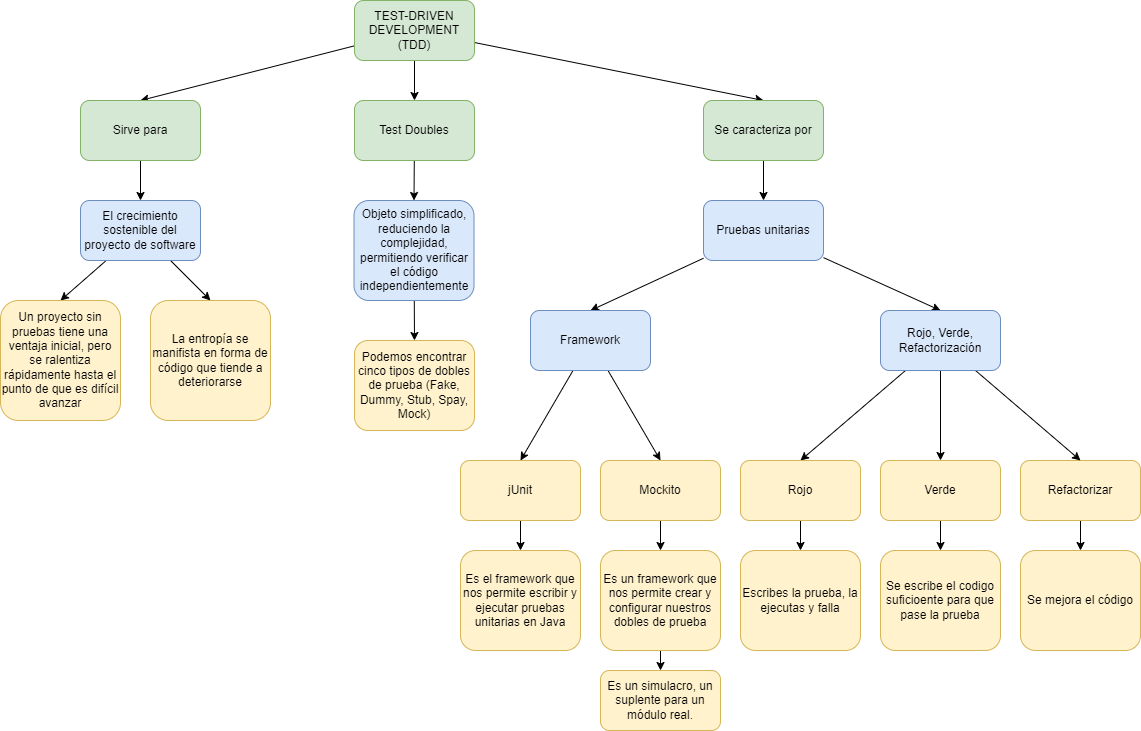

The diagram above was exported from draw.io. Its source (the exported page's mxGraphModel, read from the mxfile embedded in the PNG):
<mxGraphModel dx="1422" dy="794" grid="1" gridSize="10" guides="1" tooltips="1" connect="1" arrows="1" fold="1" page="1" pageScale="1" pageWidth="827" pageHeight="1169" math="0" shadow="0">
  <root>
    <mxCell id="0" />
    <mxCell id="1" parent="0" />
    <mxCell id="hJbX_PncAXtqh5n-InCU-5" style="rounded=0;orthogonalLoop=1;jettySize=auto;html=1;entryX=0.5;entryY=0;entryDx=0;entryDy=0;" parent="1" source="hJbX_PncAXtqh5n-InCU-1" target="hJbX_PncAXtqh5n-InCU-2" edge="1">
      <mxGeometry relative="1" as="geometry" />
    </mxCell>
    <mxCell id="hJbX_PncAXtqh5n-InCU-6" style="edgeStyle=none;rounded=0;orthogonalLoop=1;jettySize=auto;html=1;entryX=0.5;entryY=0;entryDx=0;entryDy=0;" parent="1" source="hJbX_PncAXtqh5n-InCU-1" target="hJbX_PncAXtqh5n-InCU-3" edge="1">
      <mxGeometry relative="1" as="geometry" />
    </mxCell>
    <mxCell id="hJbX_PncAXtqh5n-InCU-27" style="edgeStyle=none;rounded=0;orthogonalLoop=1;jettySize=auto;html=1;entryX=0.5;entryY=0;entryDx=0;entryDy=0;" parent="1" source="hJbX_PncAXtqh5n-InCU-1" target="hJbX_PncAXtqh5n-InCU-26" edge="1">
      <mxGeometry relative="1" as="geometry" />
    </mxCell>
    <mxCell id="hJbX_PncAXtqh5n-InCU-1" value="TEST-DRIVEN DEVELOPMENT (TDD)" style="rounded=1;whiteSpace=wrap;html=1;fillColor=#d5e8d4;strokeColor=#82b366;" parent="1" vertex="1">
      <mxGeometry x="354" y="20" width="120" height="60" as="geometry" />
    </mxCell>
    <mxCell id="hJbX_PncAXtqh5n-InCU-7" style="edgeStyle=none;rounded=0;orthogonalLoop=1;jettySize=auto;html=1;entryX=0.5;entryY=0;entryDx=0;entryDy=0;" parent="1" source="hJbX_PncAXtqh5n-InCU-2" target="hJbX_PncAXtqh5n-InCU-4" edge="1">
      <mxGeometry relative="1" as="geometry" />
    </mxCell>
    <mxCell id="hJbX_PncAXtqh5n-InCU-2" value="Sirve para" style="rounded=1;whiteSpace=wrap;html=1;fillColor=#d5e8d4;strokeColor=#82b366;" parent="1" vertex="1">
      <mxGeometry x="80" y="120" width="120" height="60" as="geometry" />
    </mxCell>
    <mxCell id="hJbX_PncAXtqh5n-InCU-15" style="edgeStyle=none;rounded=0;orthogonalLoop=1;jettySize=auto;html=1;exitX=0.5;exitY=1;exitDx=0;exitDy=0;entryX=0.5;entryY=0;entryDx=0;entryDy=0;" parent="1" source="hJbX_PncAXtqh5n-InCU-3" target="hJbX_PncAXtqh5n-InCU-14" edge="1">
      <mxGeometry relative="1" as="geometry" />
    </mxCell>
    <mxCell id="hJbX_PncAXtqh5n-InCU-3" value="Se caracteriza por" style="rounded=1;whiteSpace=wrap;html=1;fillColor=#d5e8d4;strokeColor=#82b366;" parent="1" vertex="1">
      <mxGeometry x="703" y="120" width="120" height="60" as="geometry" />
    </mxCell>
    <mxCell id="hJbX_PncAXtqh5n-InCU-10" style="edgeStyle=none;rounded=0;orthogonalLoop=1;jettySize=auto;html=1;entryX=0.5;entryY=0;entryDx=0;entryDy=0;" parent="1" source="hJbX_PncAXtqh5n-InCU-4" target="hJbX_PncAXtqh5n-InCU-8" edge="1">
      <mxGeometry relative="1" as="geometry" />
    </mxCell>
    <mxCell id="CNW-JZKT3Jd49Sy42h1E-11" style="edgeStyle=none;rounded=0;orthogonalLoop=1;jettySize=auto;html=1;entryX=0.5;entryY=0;entryDx=0;entryDy=0;" edge="1" parent="1" source="hJbX_PncAXtqh5n-InCU-4" target="hJbX_PncAXtqh5n-InCU-12">
      <mxGeometry relative="1" as="geometry" />
    </mxCell>
    <mxCell id="hJbX_PncAXtqh5n-InCU-4" value="El crecimiento sostenible del proyecto de software" style="rounded=1;whiteSpace=wrap;html=1;fillColor=#dae8fc;strokeColor=#6c8ebf;" parent="1" vertex="1">
      <mxGeometry x="80" y="220" width="120" height="60" as="geometry" />
    </mxCell>
    <mxCell id="hJbX_PncAXtqh5n-InCU-8" value="Un proyecto sin pruebas tiene una ventaja inicial, pero se ralentiza rápidamente hasta el punto de que es difícil avanzar" style="rounded=1;whiteSpace=wrap;html=1;align=center;fillColor=#fff2cc;strokeColor=#d6b656;" parent="1" vertex="1">
      <mxGeometry y="320" width="120" height="120" as="geometry" />
    </mxCell>
    <mxCell id="CNW-JZKT3Jd49Sy42h1E-18" style="edgeStyle=none;rounded=0;orthogonalLoop=1;jettySize=auto;html=1;entryX=0.5;entryY=0;entryDx=0;entryDy=0;" edge="1" parent="1" source="hJbX_PncAXtqh5n-InCU-9" target="CNW-JZKT3Jd49Sy42h1E-17">
      <mxGeometry relative="1" as="geometry" />
    </mxCell>
    <mxCell id="hJbX_PncAXtqh5n-InCU-9" value="Refactorizar" style="rounded=1;whiteSpace=wrap;html=1;fillColor=#fff2cc;strokeColor=#d6b656;" parent="1" vertex="1">
      <mxGeometry x="1020" y="480" width="120" height="60" as="geometry" />
    </mxCell>
    <mxCell id="hJbX_PncAXtqh5n-InCU-12" value="&lt;span style=&quot;&quot;&gt;La entropía se manifista en forma de código que tiende a deteriorarse&lt;/span&gt;" style="rounded=1;whiteSpace=wrap;html=1;fillColor=#fff2cc;strokeColor=#d6b656;" parent="1" vertex="1">
      <mxGeometry x="150" y="320" width="120" height="120" as="geometry" />
    </mxCell>
    <mxCell id="CNW-JZKT3Jd49Sy42h1E-2" style="rounded=0;orthogonalLoop=1;jettySize=auto;html=1;entryX=0.5;entryY=0;entryDx=0;entryDy=0;" edge="1" parent="1" source="hJbX_PncAXtqh5n-InCU-14" target="CNW-JZKT3Jd49Sy42h1E-1">
      <mxGeometry relative="1" as="geometry" />
    </mxCell>
    <mxCell id="CNW-JZKT3Jd49Sy42h1E-6" style="edgeStyle=none;rounded=0;orthogonalLoop=1;jettySize=auto;html=1;entryX=0.5;entryY=0;entryDx=0;entryDy=0;" edge="1" parent="1" source="hJbX_PncAXtqh5n-InCU-14" target="CNW-JZKT3Jd49Sy42h1E-5">
      <mxGeometry relative="1" as="geometry" />
    </mxCell>
    <mxCell id="hJbX_PncAXtqh5n-InCU-14" value="Pruebas unitarias" style="rounded=1;whiteSpace=wrap;html=1;fillColor=#dae8fc;strokeColor=#6c8ebf;" parent="1" vertex="1">
      <mxGeometry x="703" y="220" width="120" height="60" as="geometry" />
    </mxCell>
    <mxCell id="hJbX_PncAXtqh5n-InCU-22" style="edgeStyle=none;rounded=0;orthogonalLoop=1;jettySize=auto;html=1;entryX=0.5;entryY=0;entryDx=0;entryDy=0;exitX=0.5;exitY=1;exitDx=0;exitDy=0;" parent="1" source="hJbX_PncAXtqh5n-InCU-16" target="hJbX_PncAXtqh5n-InCU-20" edge="1">
      <mxGeometry relative="1" as="geometry">
        <mxPoint x="370" y="700" as="sourcePoint" />
      </mxGeometry>
    </mxCell>
    <mxCell id="hJbX_PncAXtqh5n-InCU-16" value="jUnit" style="rounded=1;whiteSpace=wrap;html=1;fillColor=#fff2cc;strokeColor=#d6b656;" parent="1" vertex="1">
      <mxGeometry x="460" y="480" width="120" height="60" as="geometry" />
    </mxCell>
    <mxCell id="hJbX_PncAXtqh5n-InCU-23" style="edgeStyle=none;rounded=0;orthogonalLoop=1;jettySize=auto;html=1;entryX=0.5;entryY=0;entryDx=0;entryDy=0;" parent="1" source="hJbX_PncAXtqh5n-InCU-17" target="hJbX_PncAXtqh5n-InCU-21" edge="1">
      <mxGeometry relative="1" as="geometry" />
    </mxCell>
    <mxCell id="hJbX_PncAXtqh5n-InCU-17" value="Mockito" style="rounded=1;whiteSpace=wrap;html=1;fillColor=#fff2cc;strokeColor=#d6b656;" parent="1" vertex="1">
      <mxGeometry x="600" y="480" width="120" height="60" as="geometry" />
    </mxCell>
    <mxCell id="hJbX_PncAXtqh5n-InCU-20" value="Es el framework que nos permite escribir y ejecutar pruebas unitarias en Java" style="rounded=1;whiteSpace=wrap;html=1;fillColor=#fff2cc;strokeColor=#d6b656;" parent="1" vertex="1">
      <mxGeometry x="460" y="570" width="120" height="100" as="geometry" />
    </mxCell>
    <mxCell id="hJbX_PncAXtqh5n-InCU-25" style="edgeStyle=none;rounded=0;orthogonalLoop=1;jettySize=auto;html=1;entryX=0.5;entryY=0;entryDx=0;entryDy=0;" parent="1" source="hJbX_PncAXtqh5n-InCU-21" target="hJbX_PncAXtqh5n-InCU-24" edge="1">
      <mxGeometry relative="1" as="geometry" />
    </mxCell>
    <mxCell id="hJbX_PncAXtqh5n-InCU-21" value="Es un framework que nos permite crear y configurar nuestros dobles de prueba" style="rounded=1;whiteSpace=wrap;html=1;fillColor=#fff2cc;strokeColor=#d6b656;" parent="1" vertex="1">
      <mxGeometry x="600" y="570" width="120" height="100" as="geometry" />
    </mxCell>
    <mxCell id="hJbX_PncAXtqh5n-InCU-24" value="Es un simulacro, un suplente para un módulo real." style="rounded=1;whiteSpace=wrap;html=1;fillColor=#fff2cc;strokeColor=#d6b656;" parent="1" vertex="1">
      <mxGeometry x="600" y="690" width="120" height="60" as="geometry" />
    </mxCell>
    <mxCell id="hJbX_PncAXtqh5n-InCU-29" style="edgeStyle=none;rounded=0;orthogonalLoop=1;jettySize=auto;html=1;entryX=0.5;entryY=0;entryDx=0;entryDy=0;" parent="1" source="hJbX_PncAXtqh5n-InCU-26" target="hJbX_PncAXtqh5n-InCU-28" edge="1">
      <mxGeometry relative="1" as="geometry" />
    </mxCell>
    <mxCell id="hJbX_PncAXtqh5n-InCU-26" value="Test Doubles" style="rounded=1;whiteSpace=wrap;html=1;fillColor=#d5e8d4;strokeColor=#82b366;" parent="1" vertex="1">
      <mxGeometry x="354" y="120" width="120" height="60" as="geometry" />
    </mxCell>
    <mxCell id="hJbX_PncAXtqh5n-InCU-31" style="edgeStyle=none;rounded=0;orthogonalLoop=1;jettySize=auto;html=1;entryX=0.5;entryY=0;entryDx=0;entryDy=0;" parent="1" source="hJbX_PncAXtqh5n-InCU-28" target="hJbX_PncAXtqh5n-InCU-30" edge="1">
      <mxGeometry relative="1" as="geometry" />
    </mxCell>
    <mxCell id="hJbX_PncAXtqh5n-InCU-28" value="Objeto simplificado, reduciendo la complejidad, permitiendo verificar el código independientemente" style="rounded=1;whiteSpace=wrap;html=1;align=center;fillColor=#dae8fc;strokeColor=#6c8ebf;" parent="1" vertex="1">
      <mxGeometry x="353.5" y="220" width="120" height="100" as="geometry" />
    </mxCell>
    <mxCell id="hJbX_PncAXtqh5n-InCU-30" value="Podemos encontrar cinco tipos de dobles de prueba (Fake, Dummy, Stub, Spay, Mock)" style="rounded=1;whiteSpace=wrap;html=1;fillColor=#fff2cc;strokeColor=#d6b656;" parent="1" vertex="1">
      <mxGeometry x="354" y="360" width="120" height="90" as="geometry" />
    </mxCell>
    <mxCell id="CNW-JZKT3Jd49Sy42h1E-3" style="edgeStyle=none;rounded=0;orthogonalLoop=1;jettySize=auto;html=1;entryX=0.5;entryY=0;entryDx=0;entryDy=0;" edge="1" parent="1" source="CNW-JZKT3Jd49Sy42h1E-1" target="hJbX_PncAXtqh5n-InCU-16">
      <mxGeometry relative="1" as="geometry" />
    </mxCell>
    <mxCell id="CNW-JZKT3Jd49Sy42h1E-4" style="edgeStyle=none;rounded=0;orthogonalLoop=1;jettySize=auto;html=1;entryX=0.5;entryY=0;entryDx=0;entryDy=0;" edge="1" parent="1" source="CNW-JZKT3Jd49Sy42h1E-1" target="hJbX_PncAXtqh5n-InCU-17">
      <mxGeometry relative="1" as="geometry" />
    </mxCell>
    <mxCell id="CNW-JZKT3Jd49Sy42h1E-1" value="Framework" style="rounded=1;whiteSpace=wrap;html=1;fillColor=#dae8fc;strokeColor=#6c8ebf;" vertex="1" parent="1">
      <mxGeometry x="530" y="330" width="120" height="60" as="geometry" />
    </mxCell>
    <mxCell id="CNW-JZKT3Jd49Sy42h1E-9" style="edgeStyle=none;rounded=0;orthogonalLoop=1;jettySize=auto;html=1;entryX=0.5;entryY=0;entryDx=0;entryDy=0;" edge="1" parent="1" source="CNW-JZKT3Jd49Sy42h1E-5" target="CNW-JZKT3Jd49Sy42h1E-7">
      <mxGeometry relative="1" as="geometry" />
    </mxCell>
    <mxCell id="CNW-JZKT3Jd49Sy42h1E-10" style="edgeStyle=none;rounded=0;orthogonalLoop=1;jettySize=auto;html=1;entryX=0.5;entryY=0;entryDx=0;entryDy=0;" edge="1" parent="1" source="CNW-JZKT3Jd49Sy42h1E-5" target="CNW-JZKT3Jd49Sy42h1E-8">
      <mxGeometry relative="1" as="geometry" />
    </mxCell>
    <mxCell id="CNW-JZKT3Jd49Sy42h1E-12" style="edgeStyle=none;rounded=0;orthogonalLoop=1;jettySize=auto;html=1;entryX=0.5;entryY=0;entryDx=0;entryDy=0;" edge="1" parent="1" source="CNW-JZKT3Jd49Sy42h1E-5" target="hJbX_PncAXtqh5n-InCU-9">
      <mxGeometry relative="1" as="geometry" />
    </mxCell>
    <mxCell id="CNW-JZKT3Jd49Sy42h1E-5" value="Rojo, Verde, Refactorización" style="rounded=1;whiteSpace=wrap;html=1;fillColor=#dae8fc;strokeColor=#6c8ebf;" vertex="1" parent="1">
      <mxGeometry x="880" y="330" width="120" height="60" as="geometry" />
    </mxCell>
    <mxCell id="CNW-JZKT3Jd49Sy42h1E-14" style="edgeStyle=none;rounded=0;orthogonalLoop=1;jettySize=auto;html=1;entryX=0.5;entryY=0;entryDx=0;entryDy=0;" edge="1" parent="1" source="CNW-JZKT3Jd49Sy42h1E-7" target="CNW-JZKT3Jd49Sy42h1E-13">
      <mxGeometry relative="1" as="geometry" />
    </mxCell>
    <mxCell id="CNW-JZKT3Jd49Sy42h1E-7" value="Rojo" style="rounded=1;whiteSpace=wrap;html=1;fillColor=#fff2cc;strokeColor=#d6b656;" vertex="1" parent="1">
      <mxGeometry x="740" y="480" width="120" height="60" as="geometry" />
    </mxCell>
    <mxCell id="CNW-JZKT3Jd49Sy42h1E-16" style="edgeStyle=none;rounded=0;orthogonalLoop=1;jettySize=auto;html=1;entryX=0.5;entryY=0;entryDx=0;entryDy=0;" edge="1" parent="1" source="CNW-JZKT3Jd49Sy42h1E-8" target="CNW-JZKT3Jd49Sy42h1E-15">
      <mxGeometry relative="1" as="geometry" />
    </mxCell>
    <mxCell id="CNW-JZKT3Jd49Sy42h1E-8" value="Verde" style="rounded=1;whiteSpace=wrap;html=1;fillColor=#fff2cc;strokeColor=#d6b656;" vertex="1" parent="1">
      <mxGeometry x="880" y="480" width="120" height="60" as="geometry" />
    </mxCell>
    <mxCell id="CNW-JZKT3Jd49Sy42h1E-13" value="Escribes la prueba, la ejecutas y falla" style="rounded=1;whiteSpace=wrap;html=1;fillColor=#fff2cc;strokeColor=#d6b656;" vertex="1" parent="1">
      <mxGeometry x="740" y="570" width="120" height="100" as="geometry" />
    </mxCell>
    <mxCell id="CNW-JZKT3Jd49Sy42h1E-15" value="Se escribe el codigo suficioente para que pase la prueba" style="rounded=1;whiteSpace=wrap;html=1;fillColor=#fff2cc;strokeColor=#d6b656;" vertex="1" parent="1">
      <mxGeometry x="880" y="570" width="120" height="100" as="geometry" />
    </mxCell>
    <mxCell id="CNW-JZKT3Jd49Sy42h1E-17" value="Se mejora el código" style="rounded=1;whiteSpace=wrap;html=1;fillColor=#fff2cc;strokeColor=#d6b656;" vertex="1" parent="1">
      <mxGeometry x="1020" y="570" width="120" height="100" as="geometry" />
    </mxCell>
  </root>
</mxGraphModel>